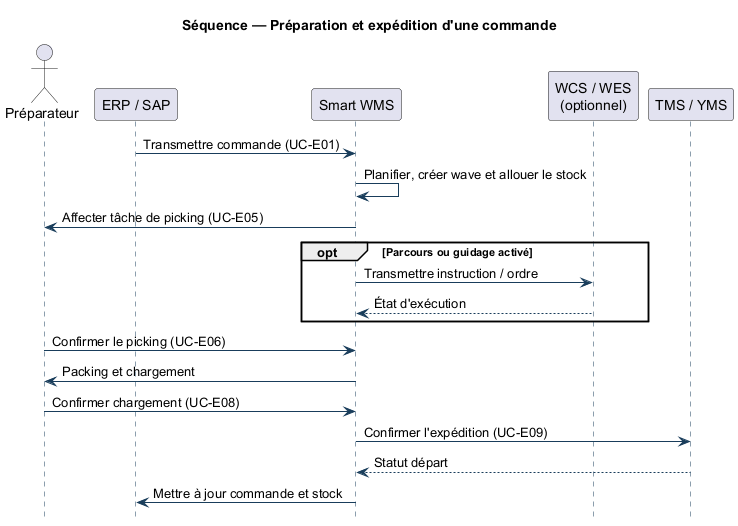

The diagram above was rendered by PlantUML. Its source (embedded in the PNG):
@startuml
title Séquence — Préparation et expédition d'une commande
hide footbox
skinparam shadowing false
skinparam sequence {
  ArrowColor #193D5B
  LifeLineBorderColor #193D5B
  LifeLineBackgroundColor #F7FAFC
}
actor "Préparateur" as picker
participant "ERP / SAP" as erp
participant "Smart WMS" as wms
participant "WCS / WES\n(optionnel)" as wcs
participant "TMS / YMS" as tms

erp -> wms : Transmettre commande (UC-E01)
wms -> wms : Planifier, créer wave et allouer le stock
wms -> picker : Affecter tâche de picking (UC-E05)
opt Parcours ou guidage activé
  wms -> wcs : Transmettre instruction / ordre
  wcs --> wms : État d'exécution
end
picker -> wms : Confirmer le picking (UC-E06)
wms -> picker : Packing et chargement
picker -> wms : Confirmer chargement (UC-E08)
wms -> tms : Confirmer l'expédition (UC-E09)
tms --> wms : Statut départ
wms -> erp : Mettre à jour commande et stock
@enduml